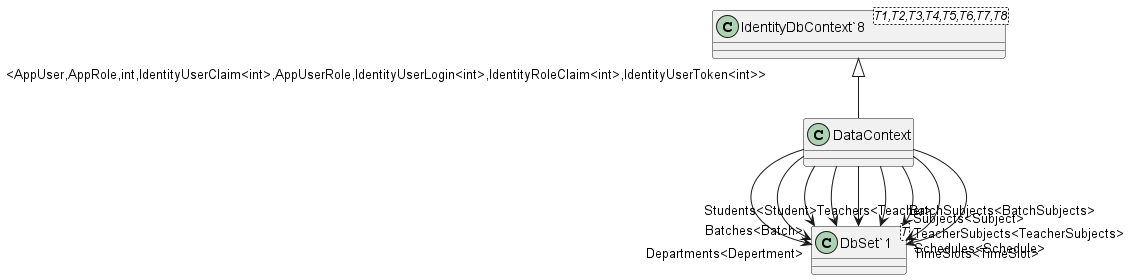

The diagram above was rendered by PlantUML. Its source (embedded in the PNG):
@startuml
class DataContext {
}
class "IdentityDbContext`8"<T1,T2,T3,T4,T5,T6,T7,T8> {
}
class "DbSet`1"<T> {
}
"IdentityDbContext`8" "<AppUser,AppRole,int,IdentityUserClaim<int>,AppUserRole,IdentityUserLogin<int>,IdentityRoleClaim<int>,IdentityUserToken<int>>" <|-- DataContext
DataContext --> "Departments<Depertment>" "DbSet`1"
DataContext --> "Batches<Batch>" "DbSet`1"
DataContext --> "Teachers<Teacher>" "DbSet`1"
DataContext --> "Students<Student>" "DbSet`1"
DataContext --> "Subjects<Subject>" "DbSet`1"
DataContext --> "BatchSubjects<BatchSubjects>" "DbSet`1"
DataContext --> "TeacherSubjects<TeacherSubjects>" "DbSet`1"
DataContext --> "Schedules<Schedule>" "DbSet`1"
DataContext --> "TimeSlots<TimeSlot>" "DbSet`1"
@enduml